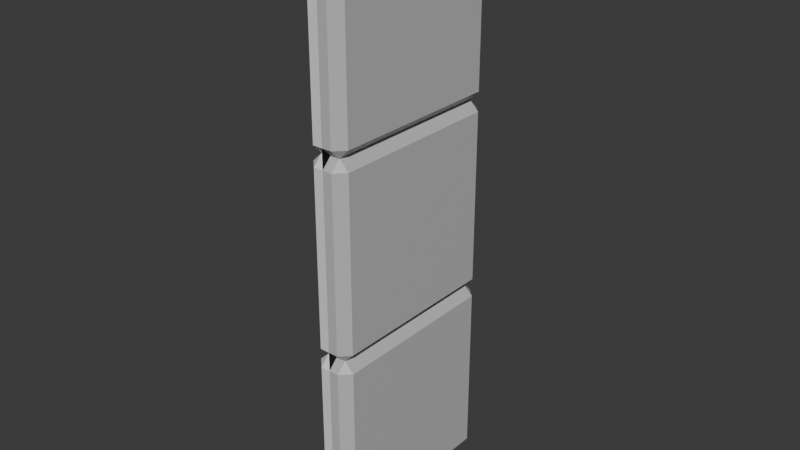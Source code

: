 # Source: Lab_Wall_1.blend  (saved by Blender 4.0.36; exported with 4.5.12 LTS)
import bpy
from mathutils import Matrix  # noqa: F401  (used for matrix-valued properties, if any)

bpy.ops.wm.read_factory_settings(use_empty=True)
scene = bpy.context.scene
scene.name = 'Scene'

# ---- collections
col_collection = bpy.data.collections.new('Collection'); scene.collection.children.link(col_collection)

# ---- materials (node trees are filled in below, after node groups)
mat_panels = bpy.data.materials.new('Panels')
mat_panels.alpha_threshold = 0.0
mat_panels.use_transparent_shadow = False
mat_panels.roughness = 0.5
mat_panels.line_color = (0.0, 0.0, 0.0, 1.0)
mat_mortar = bpy.data.materials.new('Mortar')
mat_mortar.use_transparent_shadow = False
mat_backpanels = bpy.data.materials.new('BackPanels')
mat_backpanels.use_transparent_shadow = False

# ---- material node trees
mat_panels.use_nodes = True; mat_panels.node_tree.nodes.clear()
_N = mat_panels.node_tree.nodes; _L = mat_panels.node_tree.links
n0 = _N.new('ShaderNodeOutputMaterial'); n0.name = 'Material Output'; n0.location = (300, 300)
n1 = _N.new('ShaderNodeBsdfPrincipled'); n1.name = 'Principled BSDF'; n1.location = (10, 300)
n1.inputs[0].default_value = (0.5314, 0.5314, 0.5314, 1.0)
n1.inputs[3].default_value = 1.45
_L.new(n1.outputs[0], n0.inputs[0])
n0.is_active_output = True
mat_mortar.use_nodes = True; mat_mortar.node_tree.nodes.clear()
_N = mat_mortar.node_tree.nodes; _L = mat_mortar.node_tree.links
n0 = _N.new('ShaderNodeBsdfPrincipled'); n0.name = 'Principled BSDF'; n0.location = (10, 300)
n0.inputs[0].default_value = (0.0204, 0.0204, 0.0204, 1.0)
n0.inputs[3].default_value = 1.45
n1 = _N.new('ShaderNodeOutputMaterial'); n1.name = 'Material Output'; n1.location = (300, 300)
_L.new(n0.outputs[0], n1.inputs[0])
n1.is_active_output = True
mat_backpanels.use_nodes = True; mat_backpanels.node_tree.nodes.clear()
_N = mat_backpanels.node_tree.nodes; _L = mat_backpanels.node_tree.links
n0 = _N.new('ShaderNodeBsdfPrincipled'); n0.name = 'Principled BSDF'; n0.location = (10, 300)
n0.inputs[3].default_value = 1.45
n1 = _N.new('ShaderNodeOutputMaterial'); n1.name = 'Material Output'; n1.location = (300, 300)
_L.new(n0.outputs[0], n1.inputs[0])
n1.is_active_output = True

# ---- world
world_world = bpy.data.worlds.new('World'); scene.world = world_world
world_world.use_nodes = True; world_world.node_tree.nodes.clear()
_N = world_world.node_tree.nodes; _L = world_world.node_tree.links
n0 = _N.new('ShaderNodeOutputWorld'); n0.name = 'World Output'; n0.location = (300, 300)
n1 = _N.new('ShaderNodeBackground'); n1.name = 'Background'; n1.location = (10, 300)
n1.inputs[0].default_value = (0.05088, 0.05088, 0.05088, 1.0)
_L.new(n1.outputs[0], n0.inputs[0])
n0.is_active_output = True
world_world.color = (0.05088, 0.05088, 0.05088)
world_world.use_sun_shadow = False
world_world.sun_shadow_jitter_overblur = 0.0

# ---- meshes
me_3panelwall = bpy.data.meshes.new('3PanelWall')
me_3panelwall.from_pydata([(0.0, 2.186e-08, 1.0), (5.96e-08, 2.186e-08, 5.96e-08), (-2.98e-08, 3.0, 1.0), (-1.192e-07, 3.0, -5.96e-08), (-0.05, 3.0, 0.05), (0.05, 3.0, 0.05), (0.05, 2.186e-08, 0.05), (-0.05, 3.0, 0.95), (-0.05, 2.186e-08, 0.95), (0.05, 2.186e-08, 0.95), (0.05, 3.0, 0.95), (-0.05, 2.186e-08, 0.05), (-0.05, 2.0, 0.05), (-0.05, 2.0, 0.95), (0.05, 2.0, 0.95), (0.05, 2.0, 0.05), (-0.05, 1.0, 0.95), (0.05, 1.0, 0.05), (-0.05, 1.0, 0.05), (0.05, 1.0, 0.95), (0.05, 2.95, 1.0), (-0.05, 2.95, -5.96e-08), (0.05, 2.95, -5.96e-08), (-0.05, 2.95, 1.0), (-0.1, 2.95, 0.95), (0.1, 2.95, 0.95), (0.1, 2.95, 0.05), (-0.1, 2.95, 0.05), (-0.05, 2.05, 0.0), (0.05, 2.05, 0.0), (-0.05, 2.05, 1.0), (-0.1, 2.05, 0.95), (0.1, 2.05, 0.95), (0.1, 2.05, 0.05), (-0.1, 2.05, 0.05), (0.05, 2.05, 1.0), (0.05, 1.95, 1.0), (-0.05, 1.95, 0.0), (0.05, 1.95, 0.0), (-0.05, 1.95, 1.0), (-0.1, 1.95, 0.95), (0.1, 1.95, 0.95), (0.1, 1.95, 0.05), (-0.1, 1.95, 0.05), (-0.05, 1.05, 0.0), (0.05, 1.05, 0.0), (-0.05, 1.05, 1.0), (-0.1, 1.05, 0.95), (0.1, 1.05, 0.95), (0.1, 1.05, 0.05), (-0.1, 1.05, 0.05), (0.05, 1.05, 1.0), (-0.05, 0.95, 0.0), (0.05, 0.95, 0.0), (-0.05, 0.95, 1.0), (-0.1, 0.95, 0.95), (0.1, 0.95, 0.95), (0.1, 0.95, 0.05), (-0.1, 0.95, 0.05), (0.05, 0.95, 1.0), (-0.05, 0.05, 5.96e-08), (0.05, 0.05, 5.96e-08), (-0.05, 0.05, 1.0), (-0.1, 0.05, 0.95), (0.1, 0.05, 0.95), (0.1, 0.05, 0.05), (-0.1, 0.05, 0.05), (0.05, 0.05, 1.0), (0.0, 2.186e-08, 1.0), (5.96e-08, 2.186e-08, 5.96e-08), (-2.98e-08, 3.0, 1.0), (-1.192e-07, 3.0, -5.96e-08), (0.0, 2.186e-08, 0.95), (0.0, 3.0, 0.05), (5.96e-08, 1.0, 0.95), (0.0, 2.95, -5.96e-08), (0.0, 2.95, 1.0), (0.0, 2.05, 1.0), (-5.96e-08, 2.05, 0.0), (-2.98e-08, 1.95, 1.0), (-5.96e-08, 1.95, 0.0), (0.0, 1.05, 0.0), (0.0, 1.05, 1.0), (0.0, 0.95, 0.0), (0.0, 0.95, 1.0), (0.0, 0.05, 1.0), (0.0, 0.05, 5.96e-08), (0.0, 3.0, 0.95), (-2.98e-08, 2.186e-08, 0.05), (-5.96e-08, 2.0, 0.05), (-2.98e-08, 2.0, 0.95), (0.0, 1.0, 0.05)], [], [(0, 2, 3, 1), (25, 10, 20), (76, 87, 7, 23), (75, 73, 5, 22), (27, 4, 21), (23, 7, 24), (26, 5, 10, 25), (73, 87, 10, 5), (22, 5, 26), (24, 7, 4, 27), (72, 88, 6, 9), (40, 13, 12, 43), (38, 15, 42), (42, 15, 14, 41), (39, 13, 40), (43, 12, 37), (80, 89, 15, 38), (79, 90, 13, 39), (41, 14, 36), (56, 19, 59), (84, 74, 16, 54), (83, 91, 17, 53), (58, 18, 52), (54, 16, 55), (57, 17, 19, 56), (53, 17, 57), (55, 16, 18, 58), (31, 24, 27, 34), (29, 22, 26, 33), (33, 26, 25, 32), (30, 23, 24, 31), (34, 27, 21, 28), (78, 75, 22, 29), (77, 76, 23, 30), (32, 25, 20, 35), (14, 32, 35), (90, 77, 30, 13), (89, 78, 29, 15), (12, 34, 28), (13, 30, 31), (15, 33, 32, 14), (15, 29, 33), (13, 31, 34, 12), (48, 41, 36, 51), (82, 79, 39, 46), (81, 80, 38, 45), (50, 43, 37, 44), (46, 39, 40, 47), (49, 42, 41, 48), (45, 38, 42, 49), (47, 40, 43, 50), (16, 47, 50, 18), (17, 45, 49), (17, 49, 48, 19), (16, 46, 47), (18, 50, 44), (91, 81, 45, 17), (74, 82, 46, 16), (19, 48, 51), (63, 55, 58, 66), (61, 53, 57, 65), (65, 57, 56, 64), (62, 54, 55, 63), (66, 58, 52, 60), (86, 83, 53, 61), (85, 84, 54, 62), (64, 56, 59, 67), (9, 64, 67), (72, 85, 62, 8), (88, 86, 61, 6), (11, 66, 60), (8, 62, 63), (6, 65, 64, 9), (6, 61, 65), (8, 63, 66, 11), (68, 69, 71, 70), (11, 60, 86, 88), (9, 67, 85, 72), (67, 59, 84, 85), (60, 52, 83, 86), (19, 51, 82, 74), (18, 44, 81, 91), (44, 37, 80, 81), (51, 36, 79, 82), (12, 28, 78, 89), (14, 35, 77, 90), (35, 20, 76, 77), (28, 21, 75, 78), (52, 18, 91, 83), (59, 19, 74, 84), (36, 14, 90, 79), (37, 12, 89, 80), (8, 11, 88, 72), (4, 7, 87, 73), (21, 4, 73, 75), (20, 10, 87, 76)])
me_3panelwall.polygons.foreach_set('material_index', [1, 0, 2, 0, 2, 2, 0, 0, 0, 2, 0, 2, 0, 0, 2, 2, 0, 2, 0, 0, 2, 0, 2, 2, 0, 0, 2, 2, 0, 0, 2, 2, 0, 2, 0, 0, 2, 0, 2, 2, 0, 0, 2, 0, 2, 0, 2, 2, 0, 0, 2, 2, 0, 0, 2, 2, 0, 2, 0, 2, 0, 0, 2, 2, 0, 2, 0, 0, 2, 0, 2, 2, 0, 0, 2, 1, 2, 0, 0, 2, 0, 2, 2, 0, 2, 0, 0, 2, 2, 0, 0, 2, 2, 2, 2, 0])
_uv = me_3panelwall.uv_layers.new(name='UVMap')
_uv.uv.foreach_set('vector', [0.0, 0.0, 0.0, 1.0, 1.0, 1.0, 1.0, 0.0, 0.5625, 0.875, 0.625, 1.0, 0.5625, 1.0, 0.5625, 0.125, 0.625, 0.125, 0.625, 0.25, 0.5625, 0.25, 0.5625, 0.625, 0.625, 0.625, 0.625, 0.75, 0.5625, 0.75, 0.5625, 0.4375, 0.625, 0.5, 0.5625, 0.5, 0.5625, 0.25, 0.625, 0.375, 0.5625, 0.375, 0.5625, 0.8125, 0.625, 0.8125, 0.625, 0.875, 0.5625, 0.875, 0.6875, 0.625, 0.75, 0.625, 0.75, 0.75, 0.6875, 0.75, 0.5625, 0.75, 0.625, 0.8125, 0.5625, 0.8125, 0.5625, 0.375, 0.625, 0.375, 0.625, 0.4375, 0.5625, 0.4375, 0.25, 0.625, 0.3125, 0.625, 0.3125, 0.75, 0.25, 0.75, 0.4688, 0.375, 0.5, 0.375, 0.5, 0.4375, 0.4688, 0.4375, 0.4688, 0.75, 0.5, 0.8125, 0.4688, 0.8125, 0.4688, 0.8125, 0.5, 0.8125, 0.5, 0.875, 0.4688, 0.875, 0.4688, 0.25, 0.5, 0.375, 0.4688, 0.375, 0.4688, 0.4375, 0.5, 0.5, 0.4688, 0.5, 0.4688, 0.625, 0.5, 0.625, 0.5, 0.75, 0.4688, 0.75, 0.4688, 0.125, 0.5, 0.125, 0.5, 0.25, 0.4688, 0.25, 0.4688, 0.875, 0.5, 1.0, 0.4688, 1.0, 0.4062, 0.875, 0.4375, 1.0, 0.4062, 1.0, 0.4062, 0.125, 0.4375, 0.125, 0.4375, 0.25, 0.4062, 0.25, 0.4062, 0.625, 0.4375, 0.625, 0.4375, 0.75, 0.4062, 0.75, 0.4062, 0.4375, 0.4375, 0.5, 0.4062, 0.5, 0.4062, 0.25, 0.4375, 0.375, 0.4062, 0.375, 0.4062, 0.8125, 0.4375, 0.8125, 0.4375, 0.875, 0.4062, 0.875, 0.4062, 0.75, 0.4375, 0.8125, 0.4062, 0.8125, 0.4062, 0.375, 0.4375, 0.375, 0.4375, 0.4375, 0.4062, 0.4375, 0.5312, 0.375, 0.5625, 0.375, 0.5625, 0.4375, 0.5312, 0.4375, 0.5312, 0.75, 0.5625, 0.75, 0.5625, 0.8125, 0.5312, 0.8125, 0.5312, 0.8125, 0.5625, 0.8125, 0.5625, 0.875, 0.5312, 0.875, 0.5312, 0.25, 0.5625, 0.25, 0.5625, 0.375, 0.5312, 0.375, 0.5312, 0.4375, 0.5625, 0.4375, 0.5625, 0.5, 0.5312, 0.5, 0.5312, 0.625, 0.5625, 0.625, 0.5625, 0.75, 0.5312, 0.75, 0.5312, 0.125, 0.5625, 0.125, 0.5625, 0.25, 0.5312, 0.25, 0.5312, 0.875, 0.5625, 0.875, 0.5625, 1.0, 0.5312, 1.0, 0.5, 0.875, 0.5312, 0.875, 0.5312, 1.0, 0.5, 0.125, 0.5312, 0.125, 0.5312, 0.25, 0.5, 0.25, 0.5, 0.625, 0.5312, 0.625, 0.5312, 0.75, 0.5, 0.75, 0.5, 0.4375, 0.5312, 0.4375, 0.5312, 0.5, 0.5, 0.25, 0.5312, 0.25, 0.5312, 0.375, 0.5, 0.8125, 0.5312, 0.8125, 0.5312, 0.875, 0.5, 0.875, 0.5, 0.75, 0.5312, 0.75, 0.5312, 0.8125, 0.5, 0.375, 0.5312, 0.375, 0.5312, 0.4375, 0.5, 0.4375, 0.4531, 0.875, 0.4688, 0.875, 0.4688, 1.0, 0.4531, 1.0, 0.4531, 0.125, 0.4688, 0.125, 0.4688, 0.25, 0.4531, 0.25, 0.4531, 0.625, 0.4688, 0.625, 0.4688, 0.75, 0.4531, 0.75, 0.4531, 0.4375, 0.4688, 0.4375, 0.4688, 0.5, 0.4531, 0.5, 0.4531, 0.25, 0.4688, 0.25, 0.4688, 0.375, 0.4531, 0.375, 0.4531, 0.8125, 0.4688, 0.8125, 0.4688, 0.875, 0.4531, 0.875, 0.4531, 0.75, 0.4688, 0.75, 0.4688, 0.8125, 0.4531, 0.8125, 0.4531, 0.375, 0.4688, 0.375, 0.4688, 0.4375, 0.4531, 0.4375, 0.4375, 0.375, 0.4531, 0.375, 0.4531, 0.4375, 0.4375, 0.4375, 0.4375, 0.75, 0.4531, 0.75, 0.4531, 0.8125, 0.4375, 0.8125, 0.4531, 0.8125, 0.4531, 0.875, 0.4375, 0.875, 0.4375, 0.25, 0.4531, 0.25, 0.4531, 0.375, 0.4375, 0.4375, 0.4531, 0.4375, 0.4531, 0.5, 0.4375, 0.625, 0.4531, 0.625, 0.4531, 0.75, 0.4375, 0.75, 0.4375, 0.125, 0.4531, 0.125, 0.4531, 0.25, 0.4375, 0.25, 0.4375, 0.875, 0.4531, 0.875, 0.4531, 1.0, 0.3906, 0.375, 0.4062, 0.375, 0.4062, 0.4375, 0.3906, 0.4375, 0.3906, 0.75, 0.4062, 0.75, 0.4062, 0.8125, 0.3906, 0.8125, 0.3906, 0.8125, 0.4062, 0.8125, 0.4062, 0.875, 0.3906, 0.875, 0.3906, 0.25, 0.4062, 0.25, 0.4062, 0.375, 0.3906, 0.375, 0.3906, 0.4375, 0.4062, 0.4375, 0.4062, 0.5, 0.3906, 0.5, 0.3906, 0.625, 0.4062, 0.625, 0.4062, 0.75, 0.3906, 0.75, 0.3906, 0.125, 0.4062, 0.125, 0.4062, 0.25, 0.3906, 0.25, 0.3906, 0.875, 0.4062, 0.875, 0.4062, 1.0, 0.3906, 1.0, 0.375, 0.875, 0.3906, 0.875, 0.3906, 1.0, 0.375, 0.125, 0.3906, 0.125, 0.3906, 0.25, 0.375, 0.25, 0.375, 0.625, 0.3906, 0.625, 0.3906, 0.75, 0.375, 0.75, 0.375, 0.4375, 0.3906, 0.4375, 0.3906, 0.5, 0.375, 0.25, 0.3906, 0.25, 0.3906, 0.375, 0.375, 0.8125, 0.3906, 0.8125, 0.3906, 0.875, 0.375, 0.875, 0.375, 0.75, 0.3906, 0.75, 0.3906, 0.8125, 0.375, 0.375, 0.3906, 0.375, 0.3906, 0.4375, 0.375, 0.4375, 0.0, 0.0, 1.0, 0.0, 1.0, 1.0, 0.0, 1.0, 0.375, 0.5, 0.3906, 0.5, 0.3906, 0.625, 0.375, 0.625, 0.375, 0.0, 0.3906, 0.0, 0.3906, 0.125, 0.375, 0.125, 0.3906, 0.0, 0.4062, 0.0, 0.4062, 0.125, 0.3906, 0.125, 0.3906, 0.5, 0.4062, 0.5, 0.4062, 0.625, 0.3906, 0.625, 0.4375, 0.0, 0.4531, 0.0, 0.4531, 0.125, 0.4375, 0.125, 0.4375, 0.5, 0.4531, 0.5, 0.4531, 0.625, 0.4375, 0.625, 0.4531, 0.5, 0.4688, 0.5, 0.4688, 0.625, 0.4531, 0.625, 0.4531, 0.0, 0.4688, 0.0, 0.4688, 0.125, 0.4531, 0.125, 0.5, 0.5, 0.5312, 0.5, 0.5312, 0.625, 0.5, 0.625, 0.5, 0.0, 0.5312, 0.0, 0.5312, 0.125, 0.5, 0.125, 0.5312, 0.0, 0.5625, 0.0, 0.5625, 0.125, 0.5312, 0.125, 0.5312, 0.5, 0.5625, 0.5, 0.5625, 0.625, 0.5312, 0.625, 0.4062, 0.5, 0.4375, 0.5, 0.4375, 0.625, 0.4062, 0.625, 0.4062, 0.0, 0.4375, 0.0, 0.4375, 0.125, 0.4062, 0.125, 0.4688, 0.0, 0.5, 0.0, 0.5, 0.125, 0.4688, 0.125, 0.4688, 0.5, 0.5, 0.5, 0.5, 0.625, 0.4688, 0.625, 0.25, 0.5, 0.3125, 0.5, 0.3125, 0.625, 0.25, 0.625, 0.6875, 0.5, 0.75, 0.5, 0.75, 0.625, 0.6875, 0.625, 0.5625, 0.5, 0.625, 0.5, 0.625, 0.625, 0.5625, 0.625, 0.5625, 0.0, 0.625, 0.0, 0.625, 0.125, 0.5625, 0.125])
me_3panelwall.materials.append(mat_panels)
me_3panelwall.materials.append(mat_mortar)
me_3panelwall.materials.append(mat_backpanels)
me_3panelwall.update()

# ---- objects
ob_wall = bpy.data.objects.new('Wall', me_3panelwall)

# ---- transforms, parenting, visibility, modifiers, constraints
ob_wall.location = (0.0, 0.0, 0.0)
ob_wall.rotation_euler = (1.571, 0.0, 0.0)

# ---- collection membership
col_collection.objects.link(ob_wall)

# ---- scene / render settings (as saved in the file)
scene.frame_start = 1; scene.frame_end = 250; scene.frame_set(1)
scene.render.engine = 'BLENDER_EEVEE_NEXT'
scene.cycles.sampling_pattern = 'TABULATED_SOBOL'
bpy.context.view_layer.update()

# ---- added for rendering (the .blend has no active camera and no usable light): camera, sun
cam_auto = bpy.data.cameras.new('AutoCamera')
cam_auto.lens = 50.0
cam_auto.sensor_width = 36.0
cam_auto.clip_end = 1000.0
ob_auto_camera = bpy.data.objects.new('AutoCamera', cam_auto)
scene.collection.objects.link(ob_auto_camera)
ob_auto_camera.location = (2.93166, -4.018, 3.84533)
ob_auto_camera.rotation_euler = (1.09748, -7.21219e-08, 0.694738)
scene.camera = ob_auto_camera
light_auto_sun = bpy.data.lights.new('AutoSun', 'SUN')
light_auto_sun.energy = 3.0
light_auto_sun.angle = 0.0523599
ob_auto_sun = bpy.data.objects.new('AutoSun', light_auto_sun)
scene.collection.objects.link(ob_auto_sun)
ob_auto_sun.rotation_euler = (0.872665, 0.174533, 0.523599)
bpy.context.view_layer.update()

